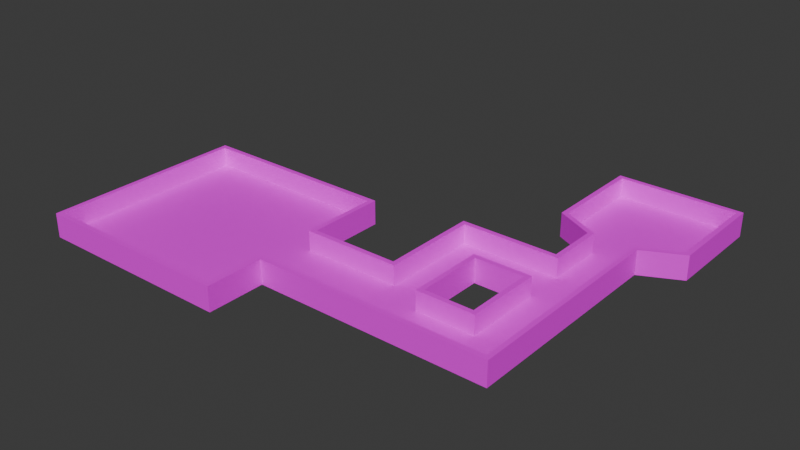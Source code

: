 # Source: mle-basic3-6.blend  (saved by Blender 4.0.36; exported with 4.5.12 LTS)
import bpy
from mathutils import Matrix  # noqa: F401  (used for matrix-valued properties, if any)

bpy.ops.wm.read_factory_settings(use_empty=True)
scene = bpy.context.scene
scene.name = 'Scene'

# ---- collections
col_collection = bpy.data.collections.new('Collection'); scene.collection.children.link(col_collection)

# ---- images (referenced by path relative to the original .blend; pixels are not part of the script)
import os
ASSET_DIR = os.environ.get("B2B_ASSET_DIR", "")  # directory of the original .blend (textures are referenced by path, not embedded)
HERE = os.path.dirname(os.path.abspath(__file__))  # packed textures are extracted next to this script under _unpacked/

def load_image(name, relpath, width, height, colorspace="sRGB"):
    """Load a texture the original file referenced (path relative to the .blend, or extracted next to this script)."""
    p = next((c for c in (os.path.join(HERE, relpath), os.path.join(ASSET_DIR, relpath)) if relpath and os.path.exists(c)), "")
    if p:
        img = bpy.data.images.load(p, check_existing=True)
        img.name = name
    else:  # same state as the original file: an image datablock whose file is absent (Cycles renders it pink)
        img = bpy.data.images.new(name, width, height)
        img.source = "FILE"
        img.filepath = "//" + (relpath or name)
    img.colorspace_settings.name = colorspace
    return img
img_texture_08_png = load_image('texture_08.png', 'texture_08.png', 1024, 1024, 'sRGB')
img_texture_13_png = load_image('texture_13.png', 'texture_13.png', 1024, 1024, 'sRGB')

# ---- materials (node trees are filled in below, after node groups)
mat_floor = bpy.data.materials.new('Floor')
mat_floor.use_transparent_shadow = False
mat_wall = bpy.data.materials.new('Wall')
mat_wall.use_transparent_shadow = False

# ---- material node trees
mat_floor.use_nodes = True; mat_floor.node_tree.nodes.clear()
_N = mat_floor.node_tree.nodes; _L = mat_floor.node_tree.links
n0 = _N.new('ShaderNodeBsdfPrincipled'); n0.name = 'Principled BSDF'; n0.location = (10, 300)
n0.inputs[3].default_value = 1.45
n1 = _N.new('ShaderNodeOutputMaterial'); n1.name = 'Material Output'; n1.location = (300, 300)
n2 = _N.new('ShaderNodeTexImage'); n2.name = 'Image Texture'; n2.location = (-405, 279)
n2.image = img_texture_08_png
_L.new(n0.outputs[0], n1.inputs[0])
_L.new(n2.outputs[0], n0.inputs[0])
n1.is_active_output = True
mat_wall.use_nodes = True; mat_wall.node_tree.nodes.clear()
_N = mat_wall.node_tree.nodes; _L = mat_wall.node_tree.links
n0 = _N.new('ShaderNodeOutputMaterial'); n0.name = 'Material Output'; n0.location = (300, 300)
n1 = _N.new('ShaderNodeBsdfPrincipled'); n1.name = 'Principled BSDF'; n1.location = (-60, 290)
n1.inputs[3].default_value = 1.45
n2 = _N.new('ShaderNodeTexImage'); n2.name = 'Image Texture'; n2.location = (-386, 282)
n2.width = 266
n2.image = img_texture_13_png
_L.new(n1.outputs[0], n0.inputs[0])
_L.new(n2.outputs[0], n1.inputs[0])
n0.is_active_output = True

# ---- world
world_world = bpy.data.worlds.new('World'); scene.world = world_world
world_world.color = (0.05088, 0.05088, 0.05088)
world_world.use_sun_shadow = False
world_world.sun_shadow_jitter_overblur = 0.0

# ---- meshes
me_floor_plan = bpy.data.meshes.new('floor-plan')
me_floor_plan.from_pydata([(-5.0, -5.0, 0.0), (5.0, 5.0, 0.0), (-5.0, 5.0, 0.0), (5.0, -5.0, 0.0), (-5.0, -5.0, 1.0), (5.0, 5.0, 1.0), (-5.0, 5.0, 1.0), (5.0, -5.0, 1.0), (5.0, 1.0, 0.0), (5.0, 1.0, 1.0), (5.0, -2.0, 0.0), (5.0, -2.0, 1.0), (10.0, 1.0, 0.0), (10.0, 1.0, 1.0), (17.0, -2.0, 0.0), (17.0, -2.0, 1.0), (12.0, -4.768e-07, 0.0), (12.0, -4.768e-07, 1.0), (12.0, 4.0, 0.0), (12.0, 4.0, 1.0), (15.0, 4.0, 0.0), (15.0, 4.0, 1.0), (15.0, -4.768e-07, 0.0), (15.0, -4.768e-07, 1.0), (17.0, 9.0, 0.0), (17.0, 9.0, 1.0), (10.0, 6.0, 0.0), (10.0, 6.0, 1.0), (15.0, 6.0, 0.0), (15.0, 6.0, 1.0), (15.0, 9.0, 0.0), (15.0, 9.0, 1.0), (13.0, 10.0, 0.0), (13.0, 10.0, 1.0), (19.0, 10.0, 0.0), (19.0, 10.0, 1.0), (13.0, 15.0, 0.0), (13.0, 15.0, 1.0), (19.0, 15.0, 0.0), (19.0, 15.0, 1.0)], [], [(5, 6, 2, 1), (0, 4, 7, 3), (3, 7, 11, 10), (2, 6, 4, 0), (5, 1, 8, 9), (10, 11, 15, 14), (9, 8, 12, 13), (16, 17, 19, 18), (18, 19, 21, 20), (20, 21, 23, 22), (16, 22, 23, 17), (14, 15, 25, 24), (13, 12, 26, 27), (27, 26, 28, 29), (29, 28, 30, 31), (31, 30, 32, 33), (24, 25, 35, 34), (34, 35, 39, 38), (33, 32, 36, 37), (37, 36, 38, 39), (18, 26, 12, 16), (20, 22, 16, 12, 8, 1, 2, 0, 3, 10, 14, 24, 34, 38, 36, 32, 30, 28, 26, 18)])
me_floor_plan.polygons.foreach_set('material_index', [1, 1, 1, 1, 1, 1, 1, 1, 1, 1, 1, 1, 1, 1, 1, 1, 1, 1, 1, 1, 0, 0])
_uv = me_floor_plan.uv_layers.new(name='UVMap')
_uv.uv.foreach_set('vector', [0.0, 0.0, 1.0, 0.0, 1.0, 1.0, 0.0, 1.0, 0.0, 0.0, 1.0, 0.0, 1.0, 1.0, 0.0, 1.0, 0.0, 0.0, 1.0, 0.0, 1.0, 1.0, 0.0, 1.0, 0.0, 0.0, 1.0, 0.0, 1.0, 1.0, 0.0, 1.0, 0.0, 0.0, 1.0, 0.0, 1.0, 1.0, 0.0, 1.0, 0.0, 0.0, 1.0, 0.0, 1.0, 1.0, 0.0, 1.0, 0.0, 0.0, 1.0, 0.0, 1.0, 1.0, 0.0, 1.0, 0.0, 0.0, 1.0, 0.0, 1.0, 1.0, 0.0, 1.0, 0.0, 0.0, 1.0, 0.0, 1.0, 1.0, 0.0, 1.0, 0.0, 0.0, 1.0, 0.0, 1.0, 1.0, 0.0, 1.0, 0.0, 0.0, 1.0, 0.0, 1.0, 1.0, 0.0, 1.0, 0.0, 0.0, 1.0, 0.0, 1.0, 1.0, 0.0, 1.0, 0.0, 0.0, 1.0, 0.0, 1.0, 1.0, 0.0, 1.0, 0.0, 0.0, 1.0, 0.0, 1.0, 1.0, 0.0, 1.0, 0.0, 0.0, 1.0, 0.0, 1.0, 1.0, 0.0, 1.0, 0.0, 0.0, 1.0, 0.0, 1.0, 1.0, 0.0, 1.0, 0.0, 0.0, 1.0, 0.0, 1.0, 1.0, 0.0, 1.0, 0.0, 0.0, 1.0, 0.0, 1.0, 1.0, 0.0, 1.0, 0.0, 0.0, 1.0, 0.0, 1.0, 1.0, 0.0, 1.0, 0.0, 0.0, 1.0, 0.0, 1.0, 1.0, 0.0, 1.0, 4.5, -7.5, 5.5, -6.5, 3.0, -6.5, 2.5, -7.5, 4.5, -9.0, 2.5, -9.0, 2.5, -7.5, 3.0, -6.5, 3.0, -4.0, 5.0, -4.0, 5.0, 1.0, 0.0, 1.0, 0.0, -4.0, 1.5, -4.0, 1.5, -10.0, 7.0, -10.0, 7.5, -11.0, 10.0, -11.0, 10.0, -8.0, 7.5, -8.0, 7.0, -9.0, 5.5, -9.0, 5.5, -6.5, 4.5, -7.5])
me_floor_plan.materials.append(mat_floor)
me_floor_plan.materials.append(mat_wall)
me_floor_plan.update()

# ---- objects
ob_player_spawn_000 = bpy.data.objects.new('player-spawn.000', None)
ob_enemy_spawn = bpy.data.objects.new('enemy-spawn', None)
ob_floor_plan = bpy.data.objects.new('floor-plan', me_floor_plan)

# ---- transforms, parenting, visibility, modifiers, constraints
ob_player_spawn_000.parent = ob_floor_plan
ob_player_spawn_000.location = (16.0, 13.0, 0.0)
ob_enemy_spawn.parent = ob_floor_plan
ob_enemy_spawn.location = (0.0, 0.0, 0.0)
ob_floor_plan.location = (0.0, 0.0, 0.0)
_m = ob_floor_plan.modifiers.new('Solidify', 'SOLIDIFY')
_m.solidify_mode = 'NON_MANIFOLD'
_m.thickness = 0.25
_m.nonmanifold_boundary_mode = 'FLAT'
_m.nonmanifold_merge_threshold = 0.0

# ---- collection membership
col_collection.objects.link(ob_player_spawn_000)
col_collection.objects.link(ob_enemy_spawn)
col_collection.objects.link(ob_floor_plan)

# ---- scene / render settings (as saved in the file)
scene.frame_start = 1; scene.frame_end = 250; scene.frame_set(0)
scene.render.engine = 'BLENDER_EEVEE_NEXT'
scene.cycles.sampling_pattern = 'TABULATED_SOBOL'
bpy.context.view_layer.update()

# ---- added for rendering (the .blend has no active camera and no usable light): camera, sun
cam_auto = bpy.data.cameras.new('AutoCamera')
cam_auto.lens = 50.0
cam_auto.sensor_width = 36.0
cam_auto.clip_end = 1000.0
ob_auto_camera = bpy.data.objects.new('AutoCamera', cam_auto)
scene.collection.objects.link(ob_auto_camera)
ob_auto_camera.location = (36.5792, -30.495, 24.0383)
ob_auto_camera.rotation_euler = (1.09748, -7.21219e-08, 0.694738)
scene.camera = ob_auto_camera
light_auto_sun = bpy.data.lights.new('AutoSun', 'SUN')
light_auto_sun.energy = 3.0
light_auto_sun.angle = 0.0523599
ob_auto_sun = bpy.data.objects.new('AutoSun', light_auto_sun)
scene.collection.objects.link(ob_auto_sun)
ob_auto_sun.rotation_euler = (0.872665, 0.174533, 0.523599)
bpy.context.view_layer.update()
